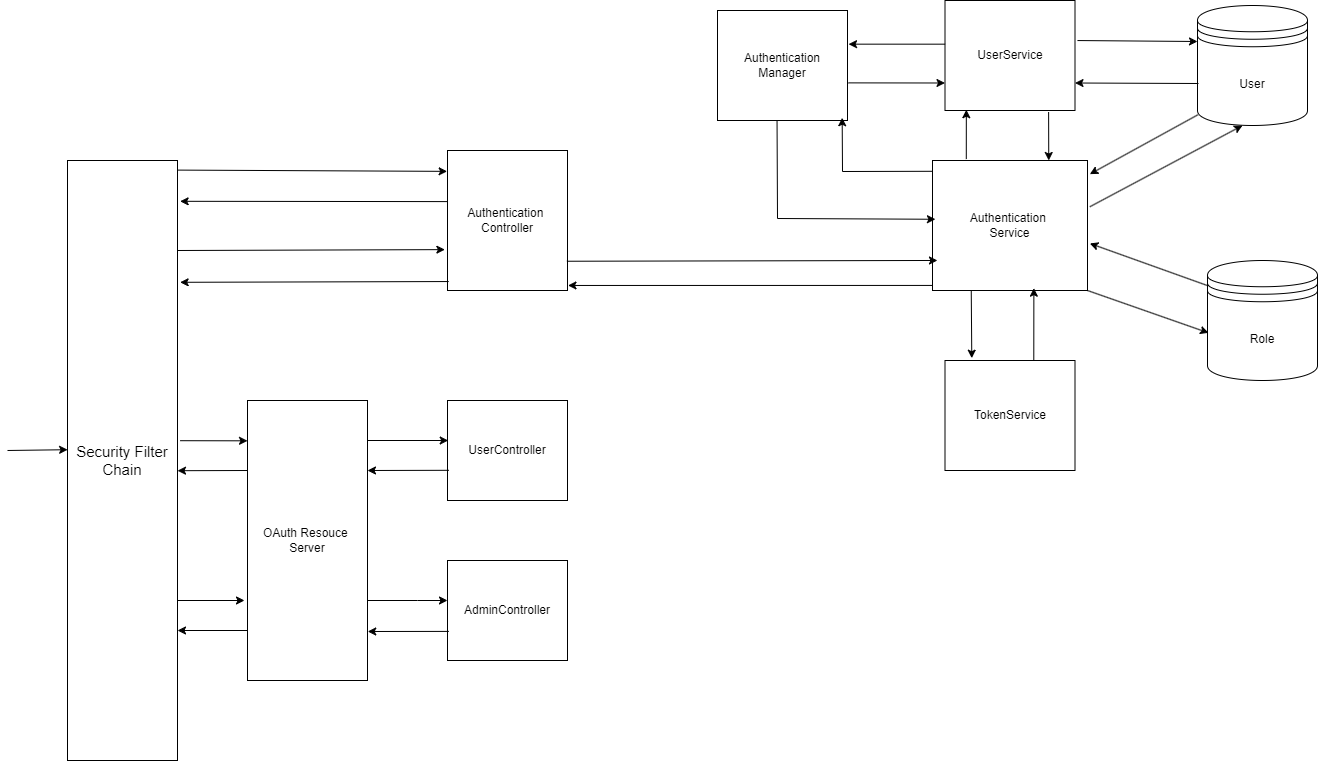

The diagram above was exported from draw.io. Its source (the exported page's mxGraphModel, read from the mxfile embedded in the PNG):
<mxGraphModel dx="3269" dy="857" grid="1" gridSize="10" guides="1" tooltips="1" connect="1" arrows="1" fold="1" page="1" pageScale="1" pageWidth="1654" pageHeight="2336" math="0" shadow="0">
  <root>
    <mxCell id="0" />
    <mxCell id="1" parent="0" />
    <mxCell id="9mrDhjI8riFYqXccWxjC-5" value="&lt;font style=&quot;font-size: 15px;&quot;&gt;Security Filter Chain&lt;/font&gt;" style="rounded=0;whiteSpace=wrap;html=1;" vertex="1" parent="1">
      <mxGeometry x="60" y="240" width="110" height="600" as="geometry" />
    </mxCell>
    <mxCell id="9mrDhjI8riFYqXccWxjC-6" value="Authentication&amp;nbsp;&lt;div&gt;Controller&lt;/div&gt;" style="rounded=0;whiteSpace=wrap;html=1;" vertex="1" parent="1">
      <mxGeometry x="440" y="230" width="120" height="140" as="geometry" />
    </mxCell>
    <mxCell id="9mrDhjI8riFYqXccWxjC-7" value="OAuth Resouce&amp;nbsp;&lt;div&gt;Server&lt;/div&gt;" style="rounded=0;whiteSpace=wrap;html=1;" vertex="1" parent="1">
      <mxGeometry x="240" y="480" width="120" height="280" as="geometry" />
    </mxCell>
    <mxCell id="9mrDhjI8riFYqXccWxjC-8" value="&lt;div&gt;UserController&lt;/div&gt;" style="rounded=0;whiteSpace=wrap;html=1;" vertex="1" parent="1">
      <mxGeometry x="440" y="480" width="120" height="100" as="geometry" />
    </mxCell>
    <mxCell id="9mrDhjI8riFYqXccWxjC-9" value="&lt;div&gt;AdminController&lt;/div&gt;" style="rounded=0;whiteSpace=wrap;html=1;" vertex="1" parent="1">
      <mxGeometry x="440" y="640" width="120" height="100" as="geometry" />
    </mxCell>
    <mxCell id="9mrDhjI8riFYqXccWxjC-10" value="Authentication&amp;nbsp;&lt;div&gt;Service&lt;/div&gt;" style="rounded=0;whiteSpace=wrap;html=1;" vertex="1" parent="1">
      <mxGeometry x="925" y="240" width="155" height="130" as="geometry" />
    </mxCell>
    <mxCell id="9mrDhjI8riFYqXccWxjC-11" value="Authentication&lt;div&gt;Manager&lt;/div&gt;" style="rounded=0;whiteSpace=wrap;html=1;" vertex="1" parent="1">
      <mxGeometry x="710" y="90" width="130" height="110" as="geometry" />
    </mxCell>
    <mxCell id="9mrDhjI8riFYqXccWxjC-12" value="UserService" style="rounded=0;whiteSpace=wrap;html=1;" vertex="1" parent="1">
      <mxGeometry x="937.5" y="80" width="130" height="110" as="geometry" />
    </mxCell>
    <mxCell id="9mrDhjI8riFYqXccWxjC-14" value="TokenService" style="rounded=0;whiteSpace=wrap;html=1;" vertex="1" parent="1">
      <mxGeometry x="937.5" y="440" width="130" height="110" as="geometry" />
    </mxCell>
    <mxCell id="9mrDhjI8riFYqXccWxjC-16" value="User" style="shape=datastore;whiteSpace=wrap;html=1;" vertex="1" parent="1">
      <mxGeometry x="1190" y="85" width="110" height="120" as="geometry" />
    </mxCell>
    <mxCell id="9mrDhjI8riFYqXccWxjC-17" value="Role" style="shape=datastore;whiteSpace=wrap;html=1;" vertex="1" parent="1">
      <mxGeometry x="1200" y="340" width="110" height="120" as="geometry" />
    </mxCell>
    <mxCell id="9mrDhjI8riFYqXccWxjC-18" value="" style="endArrow=classic;html=1;rounded=0;entryX=-0.022;entryY=0.708;entryDx=0;entryDy=0;entryPerimeter=0;exitX=0.999;exitY=0.15;exitDx=0;exitDy=0;exitPerimeter=0;" edge="1" parent="1" source="9mrDhjI8riFYqXccWxjC-5" target="9mrDhjI8riFYqXccWxjC-6">
      <mxGeometry width="50" height="50" relative="1" as="geometry">
        <mxPoint x="160" y="347" as="sourcePoint" />
        <mxPoint x="740" y="390" as="targetPoint" />
      </mxGeometry>
    </mxCell>
    <mxCell id="9mrDhjI8riFYqXccWxjC-19" value="" style="endArrow=classic;html=1;rounded=0;exitX=1.004;exitY=0.016;exitDx=0;exitDy=0;exitPerimeter=0;entryX=-0.003;entryY=0.149;entryDx=0;entryDy=0;entryPerimeter=0;" edge="1" parent="1" source="9mrDhjI8riFYqXccWxjC-5" target="9mrDhjI8riFYqXccWxjC-6">
      <mxGeometry width="50" height="50" relative="1" as="geometry">
        <mxPoint x="150" y="260" as="sourcePoint" />
        <mxPoint x="440" y="260" as="targetPoint" />
      </mxGeometry>
    </mxCell>
    <mxCell id="9mrDhjI8riFYqXccWxjC-21" value="" style="endArrow=classic;html=1;rounded=0;exitX=0.001;exitY=0.365;exitDx=0;exitDy=0;exitPerimeter=0;entryX=1.024;entryY=0.068;entryDx=0;entryDy=0;entryPerimeter=0;" edge="1" parent="1" source="9mrDhjI8riFYqXccWxjC-6" target="9mrDhjI8riFYqXccWxjC-5">
      <mxGeometry width="50" height="50" relative="1" as="geometry">
        <mxPoint x="470" y="420" as="sourcePoint" />
        <mxPoint x="160" y="280" as="targetPoint" />
      </mxGeometry>
    </mxCell>
    <mxCell id="9mrDhjI8riFYqXccWxjC-22" value="" style="endArrow=classic;html=1;rounded=0;exitX=0.01;exitY=0.936;exitDx=0;exitDy=0;exitPerimeter=0;entryX=1.024;entryY=0.203;entryDx=0;entryDy=0;entryPerimeter=0;" edge="1" parent="1" source="9mrDhjI8riFYqXccWxjC-6" target="9mrDhjI8riFYqXccWxjC-5">
      <mxGeometry width="50" height="50" relative="1" as="geometry">
        <mxPoint x="440" y="361" as="sourcePoint" />
        <mxPoint x="150" y="360" as="targetPoint" />
      </mxGeometry>
    </mxCell>
    <mxCell id="9mrDhjI8riFYqXccWxjC-23" value="" style="endArrow=classic;html=1;rounded=0;entryX=0.001;entryY=0.482;entryDx=0;entryDy=0;entryPerimeter=0;" edge="1" parent="1" target="9mrDhjI8riFYqXccWxjC-5">
      <mxGeometry width="50" height="50" relative="1" as="geometry">
        <mxPoint y="530" as="sourcePoint" />
        <mxPoint x="50" y="480" as="targetPoint" />
      </mxGeometry>
    </mxCell>
    <mxCell id="9mrDhjI8riFYqXccWxjC-24" value="" style="endArrow=classic;html=1;rounded=0;exitX=1.025;exitY=0.467;exitDx=0;exitDy=0;exitPerimeter=0;entryX=0;entryY=0.144;entryDx=0;entryDy=0;entryPerimeter=0;" edge="1" parent="1" source="9mrDhjI8riFYqXccWxjC-5" target="9mrDhjI8riFYqXccWxjC-7">
      <mxGeometry width="50" height="50" relative="1" as="geometry">
        <mxPoint x="300" y="570" as="sourcePoint" />
        <mxPoint x="240" y="520" as="targetPoint" />
      </mxGeometry>
    </mxCell>
    <mxCell id="9mrDhjI8riFYqXccWxjC-25" value="" style="endArrow=classic;html=1;rounded=0;exitX=1.025;exitY=0.467;exitDx=0;exitDy=0;exitPerimeter=0;entryX=0;entryY=0.144;entryDx=0;entryDy=0;entryPerimeter=0;" edge="1" parent="1">
      <mxGeometry width="50" height="50" relative="1" as="geometry">
        <mxPoint x="170" y="680" as="sourcePoint" />
        <mxPoint x="237" y="680" as="targetPoint" />
      </mxGeometry>
    </mxCell>
    <mxCell id="9mrDhjI8riFYqXccWxjC-26" value="" style="endArrow=classic;html=1;rounded=0;exitX=0;exitY=0.25;exitDx=0;exitDy=0;entryX=1;entryY=0.517;entryDx=0;entryDy=0;entryPerimeter=0;" edge="1" parent="1" source="9mrDhjI8riFYqXccWxjC-7" target="9mrDhjI8riFYqXccWxjC-5">
      <mxGeometry width="50" height="50" relative="1" as="geometry">
        <mxPoint x="180" y="600" as="sourcePoint" />
        <mxPoint x="230" y="550" as="targetPoint" />
      </mxGeometry>
    </mxCell>
    <mxCell id="9mrDhjI8riFYqXccWxjC-27" value="" style="endArrow=classic;html=1;rounded=0;exitX=0;exitY=0.25;exitDx=0;exitDy=0;entryX=1;entryY=0.517;entryDx=0;entryDy=0;entryPerimeter=0;" edge="1" parent="1">
      <mxGeometry width="50" height="50" relative="1" as="geometry">
        <mxPoint x="240" y="710" as="sourcePoint" />
        <mxPoint x="170" y="710" as="targetPoint" />
      </mxGeometry>
    </mxCell>
    <mxCell id="9mrDhjI8riFYqXccWxjC-29" value="" style="endArrow=classic;html=1;rounded=0;exitX=0.011;exitY=0.709;exitDx=0;exitDy=0;exitPerimeter=0;entryX=1.002;entryY=0.825;entryDx=0;entryDy=0;entryPerimeter=0;" edge="1" parent="1" source="9mrDhjI8riFYqXccWxjC-9" target="9mrDhjI8riFYqXccWxjC-7">
      <mxGeometry width="50" height="50" relative="1" as="geometry">
        <mxPoint x="430" y="710" as="sourcePoint" />
        <mxPoint x="360" y="710" as="targetPoint" />
      </mxGeometry>
    </mxCell>
    <mxCell id="9mrDhjI8riFYqXccWxjC-30" value="" style="endArrow=classic;html=1;rounded=0;exitX=1.025;exitY=0.467;exitDx=0;exitDy=0;exitPerimeter=0;" edge="1" parent="1">
      <mxGeometry width="50" height="50" relative="1" as="geometry">
        <mxPoint x="360" y="680" as="sourcePoint" />
        <mxPoint x="440" y="680" as="targetPoint" />
        <Array as="points">
          <mxPoint x="410" y="680" />
        </Array>
      </mxGeometry>
    </mxCell>
    <mxCell id="9mrDhjI8riFYqXccWxjC-31" value="" style="endArrow=classic;html=1;rounded=0;exitX=1.025;exitY=0.467;exitDx=0;exitDy=0;exitPerimeter=0;entryX=0.006;entryY=0.4;entryDx=0;entryDy=0;entryPerimeter=0;" edge="1" parent="1" target="9mrDhjI8riFYqXccWxjC-8">
      <mxGeometry width="50" height="50" relative="1" as="geometry">
        <mxPoint x="360" y="520" as="sourcePoint" />
        <mxPoint x="427" y="520" as="targetPoint" />
      </mxGeometry>
    </mxCell>
    <mxCell id="9mrDhjI8riFYqXccWxjC-32" value="" style="endArrow=classic;html=1;rounded=0;exitX=0.011;exitY=0.698;exitDx=0;exitDy=0;entryX=1;entryY=0.517;entryDx=0;entryDy=0;entryPerimeter=0;exitPerimeter=0;" edge="1" parent="1" source="9mrDhjI8riFYqXccWxjC-8">
      <mxGeometry width="50" height="50" relative="1" as="geometry">
        <mxPoint x="430" y="550" as="sourcePoint" />
        <mxPoint x="360" y="550" as="targetPoint" />
      </mxGeometry>
    </mxCell>
    <mxCell id="9mrDhjI8riFYqXccWxjC-33" value="" style="endArrow=classic;html=1;rounded=0;exitX=0.995;exitY=0.791;exitDx=0;exitDy=0;exitPerimeter=0;entryX=0.032;entryY=0.769;entryDx=0;entryDy=0;entryPerimeter=0;" edge="1" parent="1" source="9mrDhjI8riFYqXccWxjC-6" target="9mrDhjI8riFYqXccWxjC-10">
      <mxGeometry width="50" height="50" relative="1" as="geometry">
        <mxPoint x="540" y="370" as="sourcePoint" />
        <mxPoint x="920" y="340" as="targetPoint" />
      </mxGeometry>
    </mxCell>
    <mxCell id="9mrDhjI8riFYqXccWxjC-34" value="" style="endArrow=classic;html=1;rounded=0;entryX=1.004;entryY=0.964;entryDx=0;entryDy=0;entryPerimeter=0;exitX=-0.002;exitY=0.961;exitDx=0;exitDy=0;exitPerimeter=0;" edge="1" parent="1" source="9mrDhjI8riFYqXccWxjC-10" target="9mrDhjI8riFYqXccWxjC-6">
      <mxGeometry width="50" height="50" relative="1" as="geometry">
        <mxPoint x="850" y="380" as="sourcePoint" />
        <mxPoint x="930" y="350" as="targetPoint" />
      </mxGeometry>
    </mxCell>
    <mxCell id="9mrDhjI8riFYqXccWxjC-35" value="" style="endArrow=classic;html=1;rounded=0;entryX=0.959;entryY=0.975;entryDx=0;entryDy=0;entryPerimeter=0;exitX=0.001;exitY=0.083;exitDx=0;exitDy=0;exitPerimeter=0;" edge="1" parent="1" source="9mrDhjI8riFYqXccWxjC-10" target="9mrDhjI8riFYqXccWxjC-11">
      <mxGeometry width="50" height="50" relative="1" as="geometry">
        <mxPoint x="920" y="260" as="sourcePoint" />
        <mxPoint x="900" y="220" as="targetPoint" />
        <Array as="points">
          <mxPoint x="835" y="251" />
        </Array>
      </mxGeometry>
    </mxCell>
    <mxCell id="9mrDhjI8riFYqXccWxjC-36" value="" style="endArrow=classic;html=1;rounded=0;entryX=0.019;entryY=0.452;entryDx=0;entryDy=0;entryPerimeter=0;exitX=0.458;exitY=1;exitDx=0;exitDy=0;exitPerimeter=0;" edge="1" parent="1" source="9mrDhjI8riFYqXccWxjC-11" target="9mrDhjI8riFYqXccWxjC-10">
      <mxGeometry width="50" height="50" relative="1" as="geometry">
        <mxPoint x="720" y="290" as="sourcePoint" />
        <mxPoint x="770" y="240" as="targetPoint" />
        <Array as="points">
          <mxPoint x="770" y="298" />
        </Array>
      </mxGeometry>
    </mxCell>
    <mxCell id="9mrDhjI8riFYqXccWxjC-37" value="" style="endArrow=classic;html=1;rounded=0;entryX=0.164;entryY=0.993;entryDx=0;entryDy=0;exitX=0.218;exitY=-0.011;exitDx=0;exitDy=0;entryPerimeter=0;exitPerimeter=0;" edge="1" parent="1" source="9mrDhjI8riFYqXccWxjC-10" target="9mrDhjI8riFYqXccWxjC-12">
      <mxGeometry width="50" height="50" relative="1" as="geometry">
        <mxPoint x="960" y="250" as="sourcePoint" />
        <mxPoint x="1010" y="200" as="targetPoint" />
      </mxGeometry>
    </mxCell>
    <mxCell id="9mrDhjI8riFYqXccWxjC-40" value="" style="endArrow=classic;html=1;rounded=0;exitX=0.797;exitY=1.014;exitDx=0;exitDy=0;exitPerimeter=0;entryX=0.75;entryY=0;entryDx=0;entryDy=0;" edge="1" parent="1" source="9mrDhjI8riFYqXccWxjC-12" target="9mrDhjI8riFYqXccWxjC-10">
      <mxGeometry width="50" height="50" relative="1" as="geometry">
        <mxPoint x="1040" y="220" as="sourcePoint" />
        <mxPoint x="1090" y="170" as="targetPoint" />
      </mxGeometry>
    </mxCell>
    <mxCell id="9mrDhjI8riFYqXccWxjC-41" value="" style="endArrow=classic;html=1;rounded=0;exitX=1.008;exitY=0.658;exitDx=0;exitDy=0;exitPerimeter=0;entryX=0;entryY=0.75;entryDx=0;entryDy=0;" edge="1" parent="1" source="9mrDhjI8riFYqXccWxjC-11" target="9mrDhjI8riFYqXccWxjC-12">
      <mxGeometry width="50" height="50" relative="1" as="geometry">
        <mxPoint x="1120" y="200" as="sourcePoint" />
        <mxPoint x="1170" y="150" as="targetPoint" />
      </mxGeometry>
    </mxCell>
    <mxCell id="9mrDhjI8riFYqXccWxjC-42" value="" style="endArrow=classic;html=1;rounded=0;exitX=0.001;exitY=0.397;exitDx=0;exitDy=0;exitPerimeter=0;entryX=1.008;entryY=0.306;entryDx=0;entryDy=0;entryPerimeter=0;" edge="1" parent="1" source="9mrDhjI8riFYqXccWxjC-12" target="9mrDhjI8riFYqXccWxjC-11">
      <mxGeometry width="50" height="50" relative="1" as="geometry">
        <mxPoint x="851" y="172" as="sourcePoint" />
        <mxPoint x="948" y="173" as="targetPoint" />
      </mxGeometry>
    </mxCell>
    <mxCell id="9mrDhjI8riFYqXccWxjC-43" value="" style="endArrow=classic;html=1;rounded=0;exitX=1.019;exitY=0.364;exitDx=0;exitDy=0;exitPerimeter=0;entryX=0;entryY=0.3;entryDx=0;entryDy=0;" edge="1" parent="1" source="9mrDhjI8riFYqXccWxjC-12" target="9mrDhjI8riFYqXccWxjC-16">
      <mxGeometry width="50" height="50" relative="1" as="geometry">
        <mxPoint x="1100" y="170" as="sourcePoint" />
        <mxPoint x="1150" y="120" as="targetPoint" />
      </mxGeometry>
    </mxCell>
    <mxCell id="9mrDhjI8riFYqXccWxjC-44" value="" style="endArrow=classic;html=1;rounded=0;exitX=0.009;exitY=0.65;exitDx=0;exitDy=0;exitPerimeter=0;entryX=1;entryY=0.75;entryDx=0;entryDy=0;" edge="1" parent="1" source="9mrDhjI8riFYqXccWxjC-16" target="9mrDhjI8riFYqXccWxjC-12">
      <mxGeometry width="50" height="50" relative="1" as="geometry">
        <mxPoint x="1110" y="200" as="sourcePoint" />
        <mxPoint x="1160" y="150" as="targetPoint" />
      </mxGeometry>
    </mxCell>
    <mxCell id="9mrDhjI8riFYqXccWxjC-45" value="" style="endArrow=classic;html=1;rounded=0;exitX=0.003;exitY=0.911;exitDx=0;exitDy=0;exitPerimeter=0;entryX=1.015;entryY=0.105;entryDx=0;entryDy=0;entryPerimeter=0;" edge="1" parent="1" source="9mrDhjI8riFYqXccWxjC-16" target="9mrDhjI8riFYqXccWxjC-10">
      <mxGeometry width="50" height="50" relative="1" as="geometry">
        <mxPoint x="1201" y="173" as="sourcePoint" />
        <mxPoint x="1078" y="173" as="targetPoint" />
      </mxGeometry>
    </mxCell>
    <mxCell id="9mrDhjI8riFYqXccWxjC-46" value="" style="endArrow=classic;html=1;rounded=0;exitX=1.015;exitY=0.356;exitDx=0;exitDy=0;exitPerimeter=0;entryX=0.409;entryY=1;entryDx=0;entryDy=0;entryPerimeter=0;" edge="1" parent="1" source="9mrDhjI8riFYqXccWxjC-10" target="9mrDhjI8riFYqXccWxjC-16">
      <mxGeometry width="50" height="50" relative="1" as="geometry">
        <mxPoint x="1217" y="209" as="sourcePoint" />
        <mxPoint x="1260" y="260" as="targetPoint" />
      </mxGeometry>
    </mxCell>
    <mxCell id="9mrDhjI8riFYqXccWxjC-47" value="" style="endArrow=classic;html=1;rounded=0;exitX=-0.003;exitY=0.208;exitDx=0;exitDy=0;exitPerimeter=0;entryX=1.015;entryY=0.638;entryDx=0;entryDy=0;entryPerimeter=0;" edge="1" parent="1" source="9mrDhjI8riFYqXccWxjC-17" target="9mrDhjI8riFYqXccWxjC-10">
      <mxGeometry width="50" height="50" relative="1" as="geometry">
        <mxPoint x="1170" y="360" as="sourcePoint" />
        <mxPoint x="1220" y="310" as="targetPoint" />
      </mxGeometry>
    </mxCell>
    <mxCell id="9mrDhjI8riFYqXccWxjC-48" value="" style="endArrow=classic;html=1;rounded=0;exitX=1;exitY=1;exitDx=0;exitDy=0;entryX=0.009;entryY=0.603;entryDx=0;entryDy=0;entryPerimeter=0;" edge="1" parent="1" source="9mrDhjI8riFYqXccWxjC-10" target="9mrDhjI8riFYqXccWxjC-17">
      <mxGeometry width="50" height="50" relative="1" as="geometry">
        <mxPoint x="1120" y="450" as="sourcePoint" />
        <mxPoint x="1170" y="400" as="targetPoint" />
      </mxGeometry>
    </mxCell>
    <mxCell id="9mrDhjI8riFYqXccWxjC-49" value="" style="endArrow=classic;html=1;rounded=0;exitX=0.25;exitY=1;exitDx=0;exitDy=0;entryX=0.206;entryY=-0.021;entryDx=0;entryDy=0;entryPerimeter=0;" edge="1" parent="1" source="9mrDhjI8riFYqXccWxjC-10" target="9mrDhjI8riFYqXccWxjC-14">
      <mxGeometry width="50" height="50" relative="1" as="geometry">
        <mxPoint x="960" y="430" as="sourcePoint" />
        <mxPoint x="1010" y="380" as="targetPoint" />
      </mxGeometry>
    </mxCell>
    <mxCell id="9mrDhjI8riFYqXccWxjC-50" value="" style="endArrow=classic;html=1;rounded=0;exitX=0.683;exitY=-0.003;exitDx=0;exitDy=0;entryX=0.654;entryY=0.982;entryDx=0;entryDy=0;entryPerimeter=0;exitPerimeter=0;" edge="1" parent="1" source="9mrDhjI8riFYqXccWxjC-14" target="9mrDhjI8riFYqXccWxjC-10">
      <mxGeometry width="50" height="50" relative="1" as="geometry">
        <mxPoint x="974" y="380" as="sourcePoint" />
        <mxPoint x="974" y="448" as="targetPoint" />
      </mxGeometry>
    </mxCell>
  </root>
</mxGraphModel>